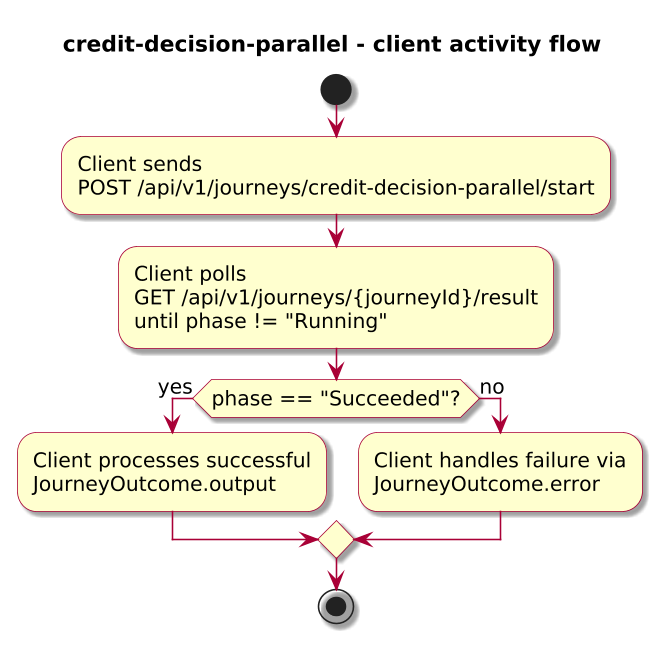

The diagram above was rendered by PlantUML. Its source (embedded in the PNG):
@startuml

skinparam BackgroundColor #FFFFFF
skinparam Shadowing true

skinparam DefaultFontName "SansSerif"
skinparam DefaultFontSize 13
skinparam DefaultFontStyle plain

skinparam dpi 150

skinparam sequence {
  ArrowColor #A80036
  LifeLineBorderColor #A80036
  LifeLineBackgroundColor #FFFFFF
}

skinparam Note {
  BackgroundColor #FBFB77
  BorderColor #A80036
}

skinparam ParticipantBorderColor #A80036
skinparam ParticipantBackgroundColor #FEFECE

skinparam ActorBorderColor #A80036
skinparam ActorBackgroundColor #FFFFFF
skinparam SequenceActorBorderThickness 2

skinparam state {
  BorderColor #A80036
  BackgroundColor #FEFECE
}

skinparam activity {
  ArrowColor #A80036
  BackgroundColor #FEFECE
  BorderColor #A80036
}

!include journey-diagram-theme.puml
title credit-decision-parallel - client activity flow

start

:Client sends\nPOST /api/v1/journeys/credit-decision-parallel/start;
:Client polls\nGET /api/v1/journeys/{journeyId}/result\nuntil phase != "Running";

if (phase == "Succeeded"?) then (yes)
  :Client processes successful\nJourneyOutcome.output;
else (no)
  :Client handles failure via\nJourneyOutcome.error;
endif

stop

@enduml